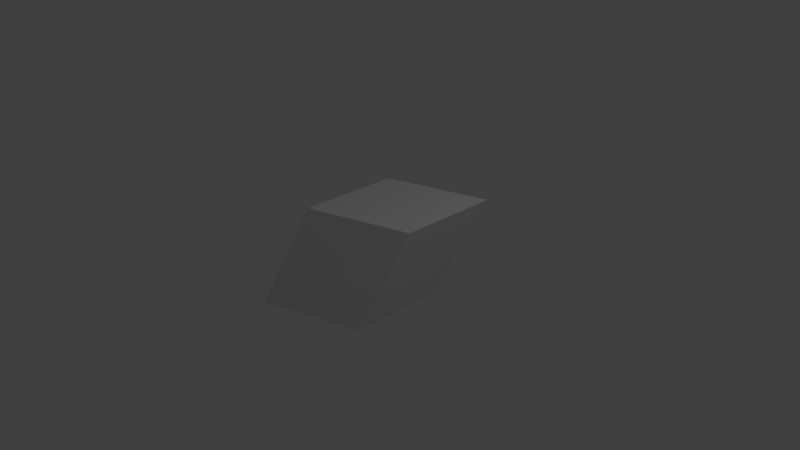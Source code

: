 # Source: Srhombohedron.blend  (saved by Blender 2.79.0; exported with 4.5.12 LTS)
import bpy
from mathutils import Matrix  # noqa: F401  (used for matrix-valued properties, if any)

bpy.ops.wm.read_factory_settings(use_empty=True)
scene = bpy.context.scene
scene.name = 'Scene'

# ---- collections
col_collection_1 = bpy.data.collections.new('Collection 1'); scene.collection.children.link(col_collection_1)

# ---- world
world_world = bpy.data.worlds.new('World'); scene.world = world_world
world_world.color = (0.05088, 0.05088, 0.05088)
world_world.use_sun_shadow = False
world_world.sun_shadow_jitter_overblur = 0.0
world_world.cycles.sampling_method = 'MANUAL'

# ---- cameras
cam_camera = bpy.data.cameras.new('Camera')
cam_camera.clip_end = 100.0
cam_camera.lens = 35.0
cam_camera.sensor_width = 32.0
cam_camera.sensor_height = 18.0
cam_camera.ortho_scale = 7.314
cam_camera.dof.focus_distance = 0.0
cam_camera.dof.aperture_fstop = 128.0

# ---- lights
light_lamp = bpy.data.lights.new('Lamp', 'POINT')
light_lamp.transmission_factor = 0.0
light_lamp.cutoff_distance = 30.0
light_lamp.energy = 100.0
light_lamp.shadow_buffer_clip_start = 1.001
light_lamp.shadow_soft_size = 0.1
light_lamp.shadow_maximum_resolution = 0.006
light_lamp.use_absolute_resolution = True

# ---- meshes
me_cube = bpy.data.meshes.new('Cube')
me_cube.from_pydata([(-1.321, -1.651, -1.0), (-0.6788, -0.9959, 1.0), (-1.321, 0.3486, -1.0), (-0.6788, 1.004, 1.0), (0.6788, -1.004, -1.0), (1.321, -0.3486, 1.0), (0.6788, 0.9959, -1.0), (1.321, 1.651, 1.0)], [], [(0, 1, 3, 2), (2, 3, 7, 6), (6, 7, 5, 4), (4, 5, 1, 0), (2, 6, 4, 0), (7, 3, 1, 5)])
me_cube.use_remesh_preserve_volume = False
me_cube.use_remesh_preserve_attributes = False
me_cube.use_mirror_vertex_groups = False
me_cube.update()

# ---- objects
ob_cube = bpy.data.objects.new('Cube', me_cube)
ob_lamp = bpy.data.objects.new('Lamp', light_lamp)
ob_camera = bpy.data.objects.new('Camera', cam_camera)

# ---- transforms, parenting, visibility, modifiers, constraints
ob_cube.location = (0.009355, 0.07654, 0.005175)
ob_cube.scale = (0.6837, 0.6837, 0.6837)
ob_cube.lineart.crease_threshold = 0.0
ob_lamp.location = (4.076, 1.005, 5.904)
ob_lamp.rotation_euler = (0.6503, 0.05522, 1.866)
ob_lamp.lock_rotations_4d = False
ob_lamp.empty_display_type = 'ARROWS'
ob_lamp.color = (0.0, 0.0, 0.0, 0.0)
ob_lamp.lineart.crease_threshold = 0.0
ob_camera.location = (7.481, -6.508, 5.344)
ob_camera.rotation_euler = (1.109, 0.0, 0.8149)
ob_camera.lock_rotations_4d = False
ob_camera.empty_display_type = 'ARROWS'
ob_camera.color = (0.0, 0.0, 0.0, 0.0)
ob_camera.display_type = 'WIRE'
ob_camera.lineart.crease_threshold = 0.0

# ---- collection membership
col_collection_1.objects.link(ob_cube)
col_collection_1.objects.link(ob_lamp)
col_collection_1.objects.link(ob_camera)

# ---- scene / render settings (as saved in the file)
scene.camera = ob_camera
scene.frame_start = 1; scene.frame_end = 250; scene.frame_set(1)
scene.render.engine = 'BLENDER_EEVEE_NEXT'
scene.render.resolution_percentage = 50
scene.render.dither_intensity = 0.0
scene.cycles.use_denoising = False
scene.cycles.samples = 128
scene.cycles.sampling_pattern = 'TABULATED_SOBOL'
scene.cycles.use_adaptive_sampling = False
scene.cycles.use_light_tree = False
scene.cycles.blur_glossy = 0.0
scene.cycles.sample_clamp_indirect = 0.0
scene.view_settings.view_transform = 'Standard'
bpy.context.view_layer.update()
